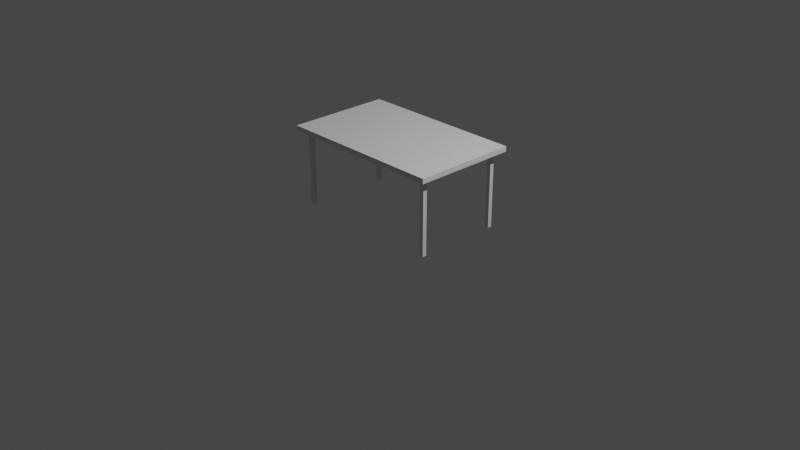 # Source: Table.blend  (saved by Blender 2.80.35; exported with 4.5.12 LTS)
import bpy
from mathutils import Matrix  # noqa: F401  (used for matrix-valued properties, if any)

bpy.ops.wm.read_factory_settings(use_empty=True)
scene = bpy.context.scene
scene.name = 'Scene'

# ---- collections
col_collection = bpy.data.collections.new('Collection'); scene.collection.children.link(col_collection)

# ---- materials (node trees are filled in below, after node groups)
mat_tabletop_material = bpy.data.materials.new('Tabletop_Material')
mat_tabletop_material.alpha_threshold = 0.0
mat_tabletop_material.use_transparent_shadow = False
mat_tabletop_material.roughness = 0.5
mat_tabletop_material.line_color = (0.0, 0.0, 0.0, 1.0)
mat_tableleg_material = bpy.data.materials.new('TableLeg_Material')
mat_tableleg_material.use_transparent_shadow = False
mat_tableleg_material.roughness = 0.25

# ---- material node trees
mat_tabletop_material.use_nodes = True; mat_tabletop_material.node_tree.nodes.clear()
_N = mat_tabletop_material.node_tree.nodes; _L = mat_tabletop_material.node_tree.links
n0 = _N.new('ShaderNodeOutputMaterial'); n0.name = 'Material Output'; n0.location = (300, 300)
n1 = _N.new('ShaderNodeBsdfPrincipled'); n1.name = 'Principled BSDF'; n1.location = (10, 300)
n1.distribution = 'GGX'
n1.subsurface_method = 'BURLEY'
n1.inputs[3].default_value = 1.45
_L.new(n1.outputs[0], n0.inputs[0])
n0.is_active_output = True
mat_tableleg_material.use_nodes = True; mat_tableleg_material.node_tree.nodes.clear()
_N = mat_tableleg_material.node_tree.nodes; _L = mat_tableleg_material.node_tree.links
n0 = _N.new('ShaderNodeOutputMaterial'); n0.name = 'Material Output'; n0.location = (300, 300)
n1 = _N.new('ShaderNodeBsdfPrincipled'); n1.name = 'Principled BSDF'; n1.location = (10, 300)
n1.distribution = 'GGX'
n1.subsurface_method = 'BURLEY'
n1.inputs[3].default_value = 1.45
_L.new(n1.outputs[0], n0.inputs[0])
n0.is_active_output = True

# ---- world
world_world = bpy.data.worlds.new('World'); scene.world = world_world
world_world.color = (0.05088, 0.05088, 0.05088)
world_world.use_sun_shadow = False
world_world.sun_shadow_jitter_overblur = 0.0

# ---- cameras
cam_camera = bpy.data.cameras.new('Camera')
cam_camera.clip_end = 100.0
cam_camera.ortho_scale = 7.314
cam_camera.display_size = 2.0
cam_camera.dof.focus_distance = 0.0
cam_camera.dof.aperture_fstop = 128.0

# ---- lights
light_light = bpy.data.lights.new('Light', 'POINT')
light_light.transmission_factor = 0.0
light_light.cutoff_distance = 30.0
light_light.energy = 1000.0
light_light.shadow_buffer_clip_start = 1.001
light_light.shadow_soft_size = 0.1
light_light.shadow_maximum_resolution = 0.006
light_light.use_absolute_resolution = True

# ---- meshes
me_cube = bpy.data.meshes.new('Cube')
me_cube.from_pydata([(0.9, 0.5562, 0.027), (0.9, 0.5562, -0.027), (0.9, -0.5562, 0.027), (0.9, -0.5562, -0.027), (-0.9, 0.5562, 0.027), (-0.9, 0.5562, -0.027), (-0.9, -0.5562, 0.027), (-0.9, -0.5562, -0.027)], [], [(0, 4, 6, 2), (3, 2, 6, 7), (7, 6, 4, 5), (5, 1, 3, 7), (1, 0, 2, 3), (5, 4, 0, 1)])
_uv = me_cube.uv_layers.new(name='UVMap')
_uv.uv.foreach_set('vector', [0.7947, 0.9768, 0.02323, 0.9768, 0.02323, 0.5, 0.7947, 0.5, 0.7947, 0.4769, 0.7947, 0.5, 0.02323, 0.5, 0.02323, 0.4769, 9.049e-05, 0.5, 0.02323, 0.5, 0.02323, 0.9768, 9.042e-05, 0.9768, 0.02323, 9.042e-05, 0.7947, 9.101e-05, 0.7947, 0.4769, 0.02323, 0.4769, 0.8178, 0.9768, 0.7947, 0.9768, 0.7947, 0.5, 0.8178, 0.5, 0.02323, 0.9999, 0.02323, 0.9768, 0.7947, 0.9768, 0.7947, 0.9999])
me_cube.materials.append(mat_tabletop_material)
me_cube.use_remesh_preserve_volume = False
me_cube.use_remesh_preserve_attributes = False
me_cube.use_mirror_vertex_groups = False
me_cube.update()
me_cube_001 = bpy.data.meshes.new('Cube.001')
me_cube_001.from_pydata([(-0.0225, -0.0225, -0.4), (-0.0225, -0.0225, 0.4), (-0.0225, 0.0225, -0.4), (-0.0225, 0.0225, 0.4), (0.0225, -0.0225, -0.4), (0.0225, -0.0225, 0.4), (0.0225, 0.0225, -0.4), (0.0225, 0.0225, 0.4)], [], [(0, 1, 3, 2), (2, 3, 7, 6), (6, 7, 5, 4), (4, 5, 1, 0), (2, 6, 4, 0), (7, 3, 1, 5)])
_uv = me_cube_001.uv_layers.new(name='UVMap')
_uv.uv.foreach_set('vector', [0.01243, 0.5, 0.4881, 0.5, 0.4881, 0.5238, 0.01243, 0.5238, 0.4881, 0.9995, 0.4881, 0.5238, 0.5119, 0.5238, 0.5119, 0.9995, 0.9876, 0.5238, 0.5119, 0.5238, 0.5119, 0.5, 0.9876, 0.5, 0.5119, 0.02432, 0.5119, 0.5, 0.4881, 0.5, 0.4881, 0.02432, 0.4881, 0.000534, 0.5119, 0.0005338, 0.5119, 0.02432, 0.4881, 0.02432, 0.5119, 0.5238, 0.4881, 0.5238, 0.4881, 0.5, 0.5119, 0.5])
me_cube_001.materials.append(mat_tableleg_material)
me_cube_001.use_remesh_preserve_volume = False
me_cube_001.use_remesh_preserve_attributes = False
me_cube_001.use_mirror_vertex_groups = False
me_cube_001.update()
me_cube_002 = bpy.data.meshes.new('Cube.002')
me_cube_002.from_pydata([(-0.0225, -0.0225, -0.4), (-0.0225, -0.0225, 0.4), (-0.0225, 0.0225, -0.4), (-0.0225, 0.0225, 0.4), (0.0225, -0.0225, -0.4), (0.0225, -0.0225, 0.4), (0.0225, 0.0225, -0.4), (0.0225, 0.0225, 0.4)], [], [(0, 1, 3, 2), (2, 3, 7, 6), (6, 7, 5, 4), (4, 5, 1, 0), (2, 6, 4, 0), (7, 3, 1, 5)])
_uv = me_cube_002.uv_layers.new(name='UVMap')
_uv.uv.foreach_set('vector', [0.01243, 0.5, 0.4881, 0.5, 0.4881, 0.5238, 0.01243, 0.5238, 0.4881, 0.9995, 0.4881, 0.5238, 0.5119, 0.5238, 0.5119, 0.9995, 0.9876, 0.5238, 0.5119, 0.5238, 0.5119, 0.5, 0.9876, 0.5, 0.5119, 0.02432, 0.5119, 0.5, 0.4881, 0.5, 0.4881, 0.02432, 0.4881, 0.000534, 0.5119, 0.0005338, 0.5119, 0.02432, 0.4881, 0.02432, 0.5119, 0.5238, 0.4881, 0.5238, 0.4881, 0.5, 0.5119, 0.5])
me_cube_002.materials.append(mat_tableleg_material)
me_cube_002.use_remesh_preserve_volume = False
me_cube_002.use_remesh_preserve_attributes = False
me_cube_002.use_mirror_vertex_groups = False
me_cube_002.update()
me_cube_003 = bpy.data.meshes.new('Cube.003')
me_cube_003.from_pydata([(-0.0225, -0.0225, -0.4), (-0.0225, -0.0225, 0.4), (-0.0225, 0.0225, -0.4), (-0.0225, 0.0225, 0.4), (0.0225, -0.0225, -0.4), (0.0225, -0.0225, 0.4), (0.0225, 0.0225, -0.4), (0.0225, 0.0225, 0.4)], [], [(0, 1, 3, 2), (2, 3, 7, 6), (6, 7, 5, 4), (4, 5, 1, 0), (2, 6, 4, 0), (7, 3, 1, 5)])
_uv = me_cube_003.uv_layers.new(name='UVMap')
_uv.uv.foreach_set('vector', [0.01243, 0.5, 0.4881, 0.5, 0.4881, 0.5238, 0.01243, 0.5238, 0.4881, 0.9995, 0.4881, 0.5238, 0.5119, 0.5238, 0.5119, 0.9995, 0.9876, 0.5238, 0.5119, 0.5238, 0.5119, 0.5, 0.9876, 0.5, 0.5119, 0.02432, 0.5119, 0.5, 0.4881, 0.5, 0.4881, 0.02432, 0.4881, 0.000534, 0.5119, 0.0005338, 0.5119, 0.02432, 0.4881, 0.02432, 0.5119, 0.5238, 0.4881, 0.5238, 0.4881, 0.5, 0.5119, 0.5])
me_cube_003.materials.append(mat_tableleg_material)
me_cube_003.use_remesh_preserve_volume = False
me_cube_003.use_remesh_preserve_attributes = False
me_cube_003.use_mirror_vertex_groups = False
me_cube_003.update()
me_cube_004 = bpy.data.meshes.new('Cube.004')
me_cube_004.from_pydata([(-0.0225, -0.0225, -0.4), (-0.0225, -0.0225, 0.4), (-0.0225, 0.0225, -0.4), (-0.0225, 0.0225, 0.4), (0.0225, -0.0225, -0.4), (0.0225, -0.0225, 0.4), (0.0225, 0.0225, -0.4), (0.0225, 0.0225, 0.4)], [], [(0, 1, 3, 2), (2, 3, 7, 6), (6, 7, 5, 4), (4, 5, 1, 0), (2, 6, 4, 0), (7, 3, 1, 5)])
_uv = me_cube_004.uv_layers.new(name='UVMap')
_uv.uv.foreach_set('vector', [0.01243, 0.5, 0.4881, 0.5, 0.4881, 0.5238, 0.01243, 0.5238, 0.4881, 0.9995, 0.4881, 0.5238, 0.5119, 0.5238, 0.5119, 0.9995, 0.9876, 0.5238, 0.5119, 0.5238, 0.5119, 0.5, 0.9876, 0.5, 0.5119, 0.02432, 0.5119, 0.5, 0.4881, 0.5, 0.4881, 0.02432, 0.4881, 0.000534, 0.5119, 0.0005338, 0.5119, 0.02432, 0.4881, 0.02432, 0.5119, 0.5238, 0.4881, 0.5238, 0.4881, 0.5, 0.5119, 0.5])
me_cube_004.materials.append(mat_tableleg_material)
me_cube_004.use_remesh_preserve_volume = False
me_cube_004.use_remesh_preserve_attributes = False
me_cube_004.use_mirror_vertex_groups = False
me_cube_004.update()

# ---- objects
ob_tabletop = bpy.data.objects.new('Tabletop', me_cube)
ob_light = bpy.data.objects.new('!Light', light_light)
ob_camera = bpy.data.objects.new('!Camera', cam_camera)
ob_tableleg0 = bpy.data.objects.new('TableLeg0', me_cube_001)
ob_tableleg1 = bpy.data.objects.new('TableLeg1', me_cube_002)
ob_tableleg2 = bpy.data.objects.new('TableLeg2', me_cube_003)
ob_tableleg3 = bpy.data.objects.new('TableLeg3', me_cube_004)

# ---- transforms, parenting, visibility, modifiers, constraints
ob_tabletop.location = (0.0, 0.0, 0.877)
ob_tabletop.lock_rotations_4d = False
ob_tabletop.empty_display_type = 'ARROWS'
ob_tabletop.show_empty_image_perspective = False
ob_tabletop.show_empty_image_orthographic = False
ob_tabletop.empty_image_side = 'FRONT'
ob_tabletop.lineart.crease_threshold = 0.0
ob_light.location = (4.076, 1.005, 5.904)
ob_light.rotation_euler = (0.6503, 0.05522, 1.866)
ob_light.lock_rotations_4d = False
ob_light.empty_display_type = 'ARROWS'
ob_light.show_empty_image_perspective = False
ob_light.show_empty_image_orthographic = False
ob_light.empty_image_side = 'FRONT'
ob_light.color = (0.0, 0.0, 0.0, 0.0)
ob_light.lineart.crease_threshold = 0.0
ob_camera.location = (7.359, -6.926, 4.958)
ob_camera.rotation_euler = (1.109, 0.0, 0.8149)
ob_camera.lock_rotations_4d = False
ob_camera.empty_display_type = 'ARROWS'
ob_camera.show_empty_image_perspective = False
ob_camera.show_empty_image_orthographic = False
ob_camera.empty_image_side = 'FRONT'
ob_camera.color = (0.0, 0.0, 0.0, 0.0)
ob_camera.display_type = 'WIRE'
ob_camera.lineart.crease_threshold = 0.0
ob_tableleg0.location = (-0.8, 0.45, 0.45)
ob_tableleg0.show_empty_image_perspective = False
ob_tableleg0.show_empty_image_orthographic = False
ob_tableleg0.empty_image_side = 'FRONT'
ob_tableleg0.lineart.crease_threshold = 0.0
ob_tableleg1.location = (0.8, 0.45, 0.45)
ob_tableleg1.show_empty_image_perspective = False
ob_tableleg1.show_empty_image_orthographic = False
ob_tableleg1.empty_image_side = 'FRONT'
ob_tableleg1.lineart.crease_threshold = 0.0
ob_tableleg2.location = (0.8, -0.45, 0.45)
ob_tableleg2.show_empty_image_perspective = False
ob_tableleg2.show_empty_image_orthographic = False
ob_tableleg2.empty_image_side = 'FRONT'
ob_tableleg2.lineart.crease_threshold = 0.0
ob_tableleg3.location = (-0.8, -0.45, 0.45)
ob_tableleg3.show_empty_image_perspective = False
ob_tableleg3.show_empty_image_orthographic = False
ob_tableleg3.empty_image_side = 'FRONT'
ob_tableleg3.lineart.crease_threshold = 0.0

# ---- collection membership
col_collection.objects.link(ob_tabletop)
col_collection.objects.link(ob_light)
col_collection.objects.link(ob_camera)
col_collection.objects.link(ob_tableleg0)
col_collection.objects.link(ob_tableleg1)
col_collection.objects.link(ob_tableleg2)
col_collection.objects.link(ob_tableleg3)

# ---- scene / render settings (as saved in the file)
scene.camera = ob_camera
scene.frame_start = 1; scene.frame_end = 250; scene.frame_set(1)
scene.render.engine = 'BLENDER_EEVEE_NEXT'
scene.render.motion_blur_shutter = 1.0
scene.cycles.use_denoising = False
scene.cycles.samples = 128
scene.cycles.sampling_pattern = 'TABULATED_SOBOL'
scene.cycles.use_adaptive_sampling = False
scene.cycles.use_light_tree = False
scene.view_settings.view_transform = 'Filmic'
bpy.context.view_layer.update()
